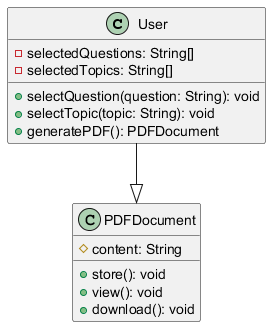

The diagram above was rendered by PlantUML. Its source (embedded in the PNG):
@startuml
class User {
    - selectedQuestions: String[]
    - selectedTopics: String[]
    + selectQuestion(question: String): void
    + selectTopic(topic: String): void
    + generatePDF(): PDFDocument
}

class PDFDocument {
    # content: String
    + store(): void
    + view(): void
    + download(): void
}

User --|> PDFDocument
@enduml